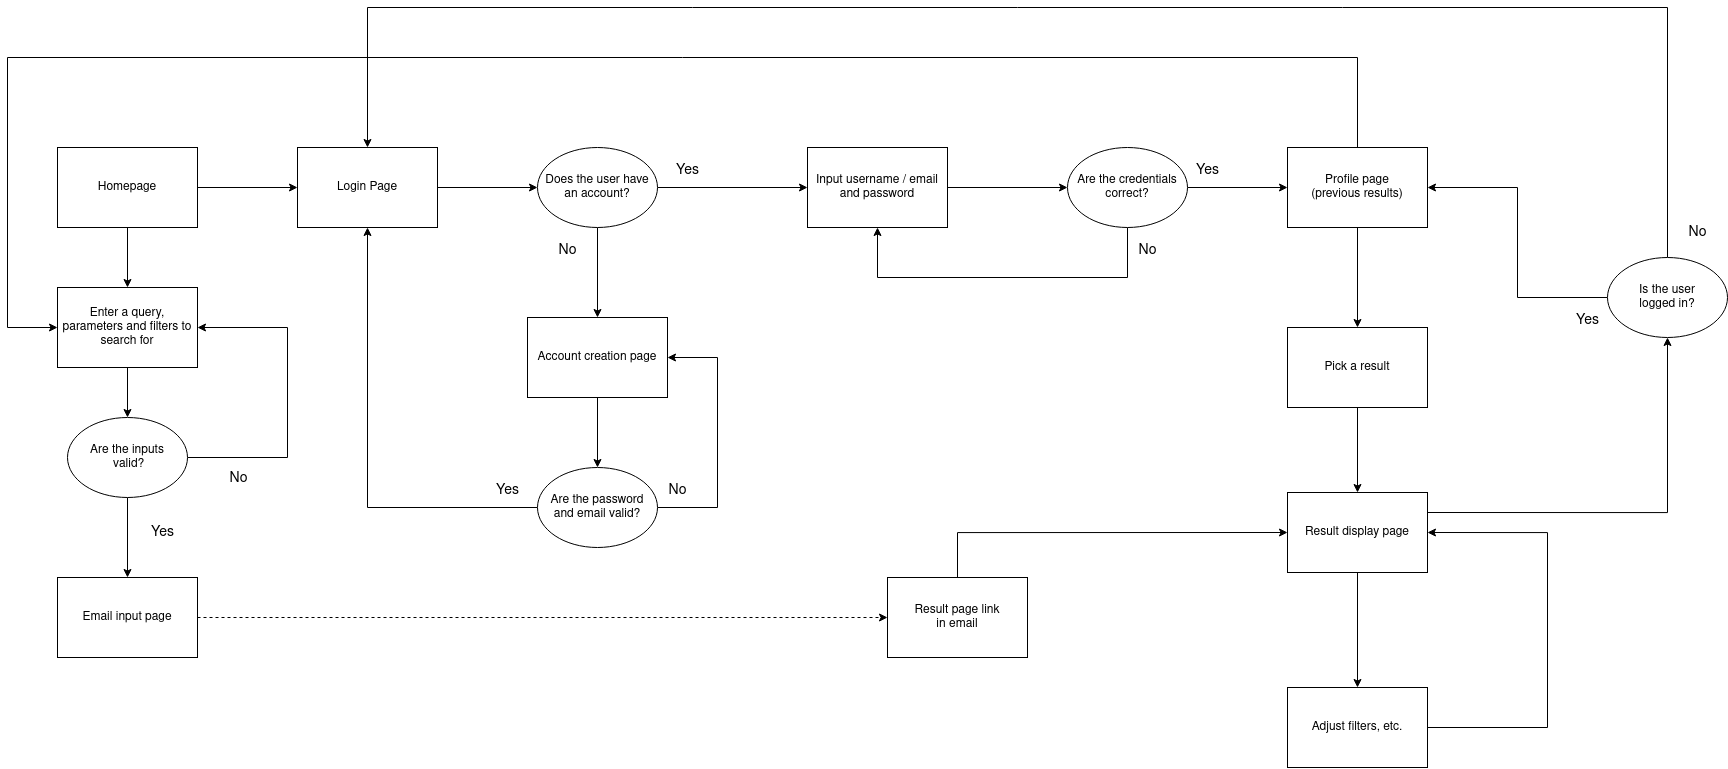

The diagram above was exported from draw.io. Its source (the exported page's mxGraphModel, read from the mxfile embedded in the PNG):
<mxGraphModel dx="1904" dy="1096" grid="1" gridSize="10" guides="1" tooltips="1" connect="1" arrows="1" fold="1" page="1" pageScale="1" pageWidth="850" pageHeight="1100" background="#ffffff" math="0" shadow="0">
  <root>
    <mxCell id="0" />
    <mxCell id="1" parent="0" />
    <mxCell id="c3J-ukrzbQguI9Aq2KSB-3" style="edgeStyle=orthogonalEdgeStyle;rounded=0;orthogonalLoop=1;jettySize=auto;html=1;entryX=0.5;entryY=0;entryDx=0;entryDy=0;" edge="1" parent="1" source="c3J-ukrzbQguI9Aq2KSB-1" target="c3J-ukrzbQguI9Aq2KSB-2">
      <mxGeometry relative="1" as="geometry" />
    </mxCell>
    <mxCell id="c3J-ukrzbQguI9Aq2KSB-17" style="edgeStyle=orthogonalEdgeStyle;rounded=0;orthogonalLoop=1;jettySize=auto;html=1;entryX=0;entryY=0.5;entryDx=0;entryDy=0;" edge="1" parent="1" source="c3J-ukrzbQguI9Aq2KSB-1" target="c3J-ukrzbQguI9Aq2KSB-16">
      <mxGeometry relative="1" as="geometry" />
    </mxCell>
    <mxCell id="c3J-ukrzbQguI9Aq2KSB-1" value="Homepage" style="rounded=0;whiteSpace=wrap;html=1;" vertex="1" parent="1">
      <mxGeometry x="80" y="190" width="140" height="80" as="geometry" />
    </mxCell>
    <mxCell id="c3J-ukrzbQguI9Aq2KSB-10" style="edgeStyle=orthogonalEdgeStyle;rounded=0;orthogonalLoop=1;jettySize=auto;html=1;entryX=0.5;entryY=0;entryDx=0;entryDy=0;" edge="1" parent="1" source="c3J-ukrzbQguI9Aq2KSB-2" target="c3J-ukrzbQguI9Aq2KSB-9">
      <mxGeometry relative="1" as="geometry" />
    </mxCell>
    <mxCell id="c3J-ukrzbQguI9Aq2KSB-2" value="&lt;div&gt;Enter a query, parameters and filters to search for&lt;/div&gt;" style="rounded=0;whiteSpace=wrap;html=1;" vertex="1" parent="1">
      <mxGeometry x="80" y="330" width="140" height="80" as="geometry" />
    </mxCell>
    <mxCell id="c3J-ukrzbQguI9Aq2KSB-50" style="edgeStyle=orthogonalEdgeStyle;rounded=0;orthogonalLoop=1;jettySize=auto;html=1;entryX=0;entryY=0.5;entryDx=0;entryDy=0;curved=0;dashed=1;" edge="1" parent="1" source="c3J-ukrzbQguI9Aq2KSB-7" target="c3J-ukrzbQguI9Aq2KSB-49">
      <mxGeometry relative="1" as="geometry">
        <mxPoint x="670" y="660" as="targetPoint" />
      </mxGeometry>
    </mxCell>
    <mxCell id="c3J-ukrzbQguI9Aq2KSB-7" value="Email input page" style="rounded=0;whiteSpace=wrap;html=1;" vertex="1" parent="1">
      <mxGeometry x="80" y="620" width="140" height="80" as="geometry" />
    </mxCell>
    <mxCell id="c3J-ukrzbQguI9Aq2KSB-12" style="edgeStyle=orthogonalEdgeStyle;rounded=0;orthogonalLoop=1;jettySize=auto;html=1;entryX=1;entryY=0.5;entryDx=0;entryDy=0;" edge="1" parent="1" source="c3J-ukrzbQguI9Aq2KSB-9" target="c3J-ukrzbQguI9Aq2KSB-2">
      <mxGeometry relative="1" as="geometry">
        <Array as="points">
          <mxPoint x="310" y="500" />
          <mxPoint x="310" y="370" />
        </Array>
      </mxGeometry>
    </mxCell>
    <mxCell id="c3J-ukrzbQguI9Aq2KSB-13" value="&lt;div style=&quot;font-size: 14px;&quot;&gt;No&lt;/div&gt;" style="edgeLabel;html=1;align=center;verticalAlign=middle;resizable=0;points=[];fontSize=14;" vertex="1" connectable="0" parent="c3J-ukrzbQguI9Aq2KSB-12">
      <mxGeometry x="-0.7062" y="-4" relative="1" as="geometry">
        <mxPoint x="3" y="16" as="offset" />
      </mxGeometry>
    </mxCell>
    <mxCell id="c3J-ukrzbQguI9Aq2KSB-14" style="edgeStyle=orthogonalEdgeStyle;rounded=0;orthogonalLoop=1;jettySize=auto;html=1;entryX=0.5;entryY=0;entryDx=0;entryDy=0;" edge="1" parent="1" source="c3J-ukrzbQguI9Aq2KSB-9" target="c3J-ukrzbQguI9Aq2KSB-7">
      <mxGeometry relative="1" as="geometry" />
    </mxCell>
    <mxCell id="c3J-ukrzbQguI9Aq2KSB-9" value="&lt;div&gt;Are the inputs&lt;/div&gt;&lt;div&gt;&amp;nbsp;valid?&lt;/div&gt;" style="ellipse;whiteSpace=wrap;html=1;" vertex="1" parent="1">
      <mxGeometry x="90" y="460" width="120" height="80" as="geometry" />
    </mxCell>
    <mxCell id="c3J-ukrzbQguI9Aq2KSB-15" value="&lt;div&gt;Yes&lt;/div&gt;" style="text;html=1;align=center;verticalAlign=middle;resizable=0;points=[];autosize=1;strokeColor=none;fillColor=none;fontSize=14;" vertex="1" parent="1">
      <mxGeometry x="160" y="560" width="50" height="30" as="geometry" />
    </mxCell>
    <mxCell id="c3J-ukrzbQguI9Aq2KSB-22" style="edgeStyle=orthogonalEdgeStyle;rounded=0;orthogonalLoop=1;jettySize=auto;html=1;entryX=0;entryY=0.5;entryDx=0;entryDy=0;" edge="1" parent="1" source="c3J-ukrzbQguI9Aq2KSB-16" target="c3J-ukrzbQguI9Aq2KSB-21">
      <mxGeometry relative="1" as="geometry" />
    </mxCell>
    <mxCell id="c3J-ukrzbQguI9Aq2KSB-16" value="Login Page" style="rounded=0;whiteSpace=wrap;html=1;" vertex="1" parent="1">
      <mxGeometry x="320" y="190" width="140" height="80" as="geometry" />
    </mxCell>
    <mxCell id="c3J-ukrzbQguI9Aq2KSB-25" style="edgeStyle=orthogonalEdgeStyle;rounded=0;orthogonalLoop=1;jettySize=auto;html=1;entryX=0.5;entryY=0;entryDx=0;entryDy=0;" edge="1" parent="1" source="c3J-ukrzbQguI9Aq2KSB-21" target="c3J-ukrzbQguI9Aq2KSB-24">
      <mxGeometry relative="1" as="geometry" />
    </mxCell>
    <mxCell id="c3J-ukrzbQguI9Aq2KSB-29" style="edgeStyle=orthogonalEdgeStyle;rounded=0;orthogonalLoop=1;jettySize=auto;html=1;entryX=0;entryY=0.5;entryDx=0;entryDy=0;" edge="1" parent="1" source="c3J-ukrzbQguI9Aq2KSB-21" target="c3J-ukrzbQguI9Aq2KSB-28">
      <mxGeometry relative="1" as="geometry" />
    </mxCell>
    <mxCell id="c3J-ukrzbQguI9Aq2KSB-21" value="&lt;div&gt;Does the user have an account?&lt;/div&gt;" style="ellipse;whiteSpace=wrap;html=1;" vertex="1" parent="1">
      <mxGeometry x="560" y="190" width="120" height="80" as="geometry" />
    </mxCell>
    <mxCell id="c3J-ukrzbQguI9Aq2KSB-32" style="edgeStyle=orthogonalEdgeStyle;rounded=0;orthogonalLoop=1;jettySize=auto;html=1;entryX=0.5;entryY=0;entryDx=0;entryDy=0;" edge="1" parent="1" source="c3J-ukrzbQguI9Aq2KSB-24" target="c3J-ukrzbQguI9Aq2KSB-31">
      <mxGeometry relative="1" as="geometry" />
    </mxCell>
    <mxCell id="c3J-ukrzbQguI9Aq2KSB-24" value="Account creation page" style="rounded=0;whiteSpace=wrap;html=1;" vertex="1" parent="1">
      <mxGeometry x="550" y="360" width="140" height="80" as="geometry" />
    </mxCell>
    <mxCell id="c3J-ukrzbQguI9Aq2KSB-26" value="&lt;font style=&quot;font-size: 14px;&quot;&gt;No&lt;/font&gt;" style="text;html=1;align=center;verticalAlign=middle;resizable=0;points=[];autosize=1;strokeColor=none;fillColor=none;" vertex="1" parent="1">
      <mxGeometry x="570" y="278" width="40" height="30" as="geometry" />
    </mxCell>
    <mxCell id="c3J-ukrzbQguI9Aq2KSB-38" style="edgeStyle=orthogonalEdgeStyle;rounded=0;orthogonalLoop=1;jettySize=auto;html=1;" edge="1" parent="1" source="c3J-ukrzbQguI9Aq2KSB-28" target="c3J-ukrzbQguI9Aq2KSB-37">
      <mxGeometry relative="1" as="geometry" />
    </mxCell>
    <mxCell id="c3J-ukrzbQguI9Aq2KSB-28" value="&lt;div&gt;Input username / email and password&lt;/div&gt;" style="rounded=0;whiteSpace=wrap;html=1;" vertex="1" parent="1">
      <mxGeometry x="830" y="190" width="140" height="80" as="geometry" />
    </mxCell>
    <mxCell id="c3J-ukrzbQguI9Aq2KSB-30" value="&lt;font style=&quot;font-size: 14px;&quot;&gt;Yes&lt;/font&gt;" style="text;html=1;align=center;verticalAlign=middle;resizable=0;points=[];autosize=1;strokeColor=none;fillColor=none;" vertex="1" parent="1">
      <mxGeometry x="685" y="198" width="50" height="30" as="geometry" />
    </mxCell>
    <mxCell id="c3J-ukrzbQguI9Aq2KSB-33" style="edgeStyle=orthogonalEdgeStyle;rounded=0;orthogonalLoop=1;jettySize=auto;html=1;entryX=0.5;entryY=1;entryDx=0;entryDy=0;" edge="1" parent="1" source="c3J-ukrzbQguI9Aq2KSB-31" target="c3J-ukrzbQguI9Aq2KSB-16">
      <mxGeometry relative="1" as="geometry" />
    </mxCell>
    <mxCell id="c3J-ukrzbQguI9Aq2KSB-35" style="edgeStyle=orthogonalEdgeStyle;rounded=0;orthogonalLoop=1;jettySize=auto;html=1;entryX=1;entryY=0.5;entryDx=0;entryDy=0;exitX=1;exitY=0.5;exitDx=0;exitDy=0;" edge="1" parent="1" source="c3J-ukrzbQguI9Aq2KSB-31" target="c3J-ukrzbQguI9Aq2KSB-24">
      <mxGeometry relative="1" as="geometry">
        <Array as="points">
          <mxPoint x="740" y="550" />
          <mxPoint x="740" y="400" />
        </Array>
      </mxGeometry>
    </mxCell>
    <mxCell id="c3J-ukrzbQguI9Aq2KSB-31" value="&lt;div&gt;Are the password&lt;/div&gt;&lt;div&gt;and email valid?&lt;br&gt;&lt;/div&gt;" style="ellipse;whiteSpace=wrap;html=1;" vertex="1" parent="1">
      <mxGeometry x="560" y="510" width="120" height="80" as="geometry" />
    </mxCell>
    <mxCell id="c3J-ukrzbQguI9Aq2KSB-34" value="&lt;font style=&quot;font-size: 14px;&quot;&gt;Yes&lt;/font&gt;" style="text;html=1;align=center;verticalAlign=middle;resizable=0;points=[];autosize=1;strokeColor=none;fillColor=none;" vertex="1" parent="1">
      <mxGeometry x="505" y="518" width="50" height="30" as="geometry" />
    </mxCell>
    <mxCell id="c3J-ukrzbQguI9Aq2KSB-36" value="&lt;font style=&quot;font-size: 14px;&quot;&gt;No&lt;/font&gt;" style="text;html=1;align=center;verticalAlign=middle;resizable=0;points=[];autosize=1;strokeColor=none;fillColor=none;" vertex="1" parent="1">
      <mxGeometry x="680" y="518" width="40" height="30" as="geometry" />
    </mxCell>
    <mxCell id="c3J-ukrzbQguI9Aq2KSB-39" style="edgeStyle=orthogonalEdgeStyle;rounded=0;orthogonalLoop=1;jettySize=auto;html=1;entryX=0.5;entryY=1;entryDx=0;entryDy=0;exitX=0.5;exitY=1;exitDx=0;exitDy=0;" edge="1" parent="1" source="c3J-ukrzbQguI9Aq2KSB-37" target="c3J-ukrzbQguI9Aq2KSB-28">
      <mxGeometry relative="1" as="geometry">
        <Array as="points">
          <mxPoint x="1150" y="320" />
          <mxPoint x="900" y="320" />
        </Array>
      </mxGeometry>
    </mxCell>
    <mxCell id="c3J-ukrzbQguI9Aq2KSB-42" style="edgeStyle=orthogonalEdgeStyle;rounded=0;orthogonalLoop=1;jettySize=auto;html=1;entryX=0;entryY=0.5;entryDx=0;entryDy=0;" edge="1" parent="1" source="c3J-ukrzbQguI9Aq2KSB-37" target="c3J-ukrzbQguI9Aq2KSB-41">
      <mxGeometry relative="1" as="geometry" />
    </mxCell>
    <mxCell id="c3J-ukrzbQguI9Aq2KSB-37" value="&lt;div&gt;Are the credentials&lt;/div&gt;&lt;div&gt;correct?&lt;br&gt;&lt;/div&gt;" style="ellipse;whiteSpace=wrap;html=1;" vertex="1" parent="1">
      <mxGeometry x="1090" y="190" width="120" height="80" as="geometry" />
    </mxCell>
    <mxCell id="c3J-ukrzbQguI9Aq2KSB-40" value="&lt;font style=&quot;font-size: 14px;&quot;&gt;No&lt;/font&gt;" style="text;html=1;align=center;verticalAlign=middle;resizable=0;points=[];autosize=1;strokeColor=none;fillColor=none;" vertex="1" parent="1">
      <mxGeometry x="1150" y="278" width="40" height="30" as="geometry" />
    </mxCell>
    <mxCell id="c3J-ukrzbQguI9Aq2KSB-47" style="edgeStyle=orthogonalEdgeStyle;rounded=0;orthogonalLoop=1;jettySize=auto;html=1;entryX=0.5;entryY=0;entryDx=0;entryDy=0;" edge="1" parent="1" source="c3J-ukrzbQguI9Aq2KSB-41" target="c3J-ukrzbQguI9Aq2KSB-46">
      <mxGeometry relative="1" as="geometry" />
    </mxCell>
    <mxCell id="c3J-ukrzbQguI9Aq2KSB-63" style="edgeStyle=orthogonalEdgeStyle;rounded=0;orthogonalLoop=1;jettySize=auto;html=1;entryX=0;entryY=0.5;entryDx=0;entryDy=0;" edge="1" parent="1" source="c3J-ukrzbQguI9Aq2KSB-41" target="c3J-ukrzbQguI9Aq2KSB-2">
      <mxGeometry relative="1" as="geometry">
        <Array as="points">
          <mxPoint x="1380" y="100" />
          <mxPoint x="30" y="100" />
          <mxPoint x="30" y="370" />
        </Array>
      </mxGeometry>
    </mxCell>
    <mxCell id="c3J-ukrzbQguI9Aq2KSB-41" value="&lt;div&gt;Profile page&lt;/div&gt;&lt;div&gt;(previous results)&lt;br&gt;&lt;/div&gt;" style="rounded=0;whiteSpace=wrap;html=1;" vertex="1" parent="1">
      <mxGeometry x="1310" y="190" width="140" height="80" as="geometry" />
    </mxCell>
    <mxCell id="c3J-ukrzbQguI9Aq2KSB-43" value="&lt;font style=&quot;font-size: 14px;&quot;&gt;Yes&lt;/font&gt;" style="text;html=1;align=center;verticalAlign=middle;resizable=0;points=[];autosize=1;strokeColor=none;fillColor=none;" vertex="1" parent="1">
      <mxGeometry x="1205" y="198" width="50" height="30" as="geometry" />
    </mxCell>
    <mxCell id="c3J-ukrzbQguI9Aq2KSB-54" style="edgeStyle=orthogonalEdgeStyle;rounded=0;orthogonalLoop=1;jettySize=auto;html=1;entryX=0.5;entryY=0;entryDx=0;entryDy=0;" edge="1" parent="1" source="c3J-ukrzbQguI9Aq2KSB-44" target="c3J-ukrzbQguI9Aq2KSB-52">
      <mxGeometry relative="1" as="geometry" />
    </mxCell>
    <mxCell id="c3J-ukrzbQguI9Aq2KSB-58" style="edgeStyle=orthogonalEdgeStyle;rounded=0;orthogonalLoop=1;jettySize=auto;html=1;exitX=1;exitY=0.25;exitDx=0;exitDy=0;entryX=0.5;entryY=1;entryDx=0;entryDy=0;" edge="1" parent="1" source="c3J-ukrzbQguI9Aq2KSB-44" target="c3J-ukrzbQguI9Aq2KSB-57">
      <mxGeometry relative="1" as="geometry" />
    </mxCell>
    <mxCell id="c3J-ukrzbQguI9Aq2KSB-44" value="Result display page" style="rounded=0;whiteSpace=wrap;html=1;" vertex="1" parent="1">
      <mxGeometry x="1310" y="535" width="140" height="80" as="geometry" />
    </mxCell>
    <mxCell id="c3J-ukrzbQguI9Aq2KSB-48" style="edgeStyle=orthogonalEdgeStyle;rounded=0;orthogonalLoop=1;jettySize=auto;html=1;entryX=0.5;entryY=0;entryDx=0;entryDy=0;" edge="1" parent="1" source="c3J-ukrzbQguI9Aq2KSB-46" target="c3J-ukrzbQguI9Aq2KSB-44">
      <mxGeometry relative="1" as="geometry" />
    </mxCell>
    <mxCell id="c3J-ukrzbQguI9Aq2KSB-46" value="Pick a result" style="rounded=0;whiteSpace=wrap;html=1;" vertex="1" parent="1">
      <mxGeometry x="1310" y="370" width="140" height="80" as="geometry" />
    </mxCell>
    <mxCell id="c3J-ukrzbQguI9Aq2KSB-51" style="edgeStyle=orthogonalEdgeStyle;rounded=0;orthogonalLoop=1;jettySize=auto;html=1;entryX=0;entryY=0.5;entryDx=0;entryDy=0;exitX=0.5;exitY=0;exitDx=0;exitDy=0;" edge="1" parent="1" source="c3J-ukrzbQguI9Aq2KSB-49" target="c3J-ukrzbQguI9Aq2KSB-44">
      <mxGeometry relative="1" as="geometry" />
    </mxCell>
    <mxCell id="c3J-ukrzbQguI9Aq2KSB-49" value="&lt;div&gt;Result page link&lt;/div&gt;&lt;div&gt;in email&lt;br&gt;&lt;/div&gt;" style="rounded=0;whiteSpace=wrap;html=1;" vertex="1" parent="1">
      <mxGeometry x="910" y="620" width="140" height="80" as="geometry" />
    </mxCell>
    <mxCell id="c3J-ukrzbQguI9Aq2KSB-53" style="edgeStyle=orthogonalEdgeStyle;rounded=0;orthogonalLoop=1;jettySize=auto;html=1;entryX=1;entryY=0.5;entryDx=0;entryDy=0;exitX=1;exitY=0.5;exitDx=0;exitDy=0;" edge="1" parent="1" source="c3J-ukrzbQguI9Aq2KSB-52" target="c3J-ukrzbQguI9Aq2KSB-44">
      <mxGeometry relative="1" as="geometry">
        <Array as="points">
          <mxPoint x="1570" y="770" />
          <mxPoint x="1570" y="575" />
        </Array>
      </mxGeometry>
    </mxCell>
    <mxCell id="c3J-ukrzbQguI9Aq2KSB-52" value="Adjust filters, etc." style="rounded=0;whiteSpace=wrap;html=1;" vertex="1" parent="1">
      <mxGeometry x="1310" y="730" width="140" height="80" as="geometry" />
    </mxCell>
    <mxCell id="c3J-ukrzbQguI9Aq2KSB-59" style="edgeStyle=orthogonalEdgeStyle;rounded=0;orthogonalLoop=1;jettySize=auto;html=1;entryX=1;entryY=0.5;entryDx=0;entryDy=0;" edge="1" parent="1" source="c3J-ukrzbQguI9Aq2KSB-57" target="c3J-ukrzbQguI9Aq2KSB-41">
      <mxGeometry relative="1" as="geometry" />
    </mxCell>
    <mxCell id="c3J-ukrzbQguI9Aq2KSB-61" style="edgeStyle=orthogonalEdgeStyle;rounded=0;orthogonalLoop=1;jettySize=auto;html=1;entryX=0.5;entryY=0;entryDx=0;entryDy=0;" edge="1" parent="1" source="c3J-ukrzbQguI9Aq2KSB-57" target="c3J-ukrzbQguI9Aq2KSB-16">
      <mxGeometry relative="1" as="geometry">
        <Array as="points">
          <mxPoint x="1690" y="50" />
          <mxPoint x="390" y="50" />
        </Array>
      </mxGeometry>
    </mxCell>
    <mxCell id="c3J-ukrzbQguI9Aq2KSB-57" value="&lt;div&gt;Is the user&lt;/div&gt;&lt;div&gt;logged in?&lt;br&gt;&lt;/div&gt;" style="ellipse;whiteSpace=wrap;html=1;" vertex="1" parent="1">
      <mxGeometry x="1630" y="300" width="120" height="80" as="geometry" />
    </mxCell>
    <mxCell id="c3J-ukrzbQguI9Aq2KSB-60" value="&lt;font style=&quot;font-size: 14px;&quot;&gt;Yes&lt;/font&gt;" style="text;html=1;align=center;verticalAlign=middle;resizable=0;points=[];autosize=1;strokeColor=none;fillColor=none;" vertex="1" parent="1">
      <mxGeometry x="1585" y="348" width="50" height="30" as="geometry" />
    </mxCell>
    <mxCell id="c3J-ukrzbQguI9Aq2KSB-62" value="&lt;font style=&quot;font-size: 14px;&quot;&gt;No&lt;/font&gt;" style="text;html=1;align=center;verticalAlign=middle;resizable=0;points=[];autosize=1;strokeColor=none;fillColor=none;" vertex="1" parent="1">
      <mxGeometry x="1700" y="260" width="40" height="30" as="geometry" />
    </mxCell>
  </root>
</mxGraphModel>